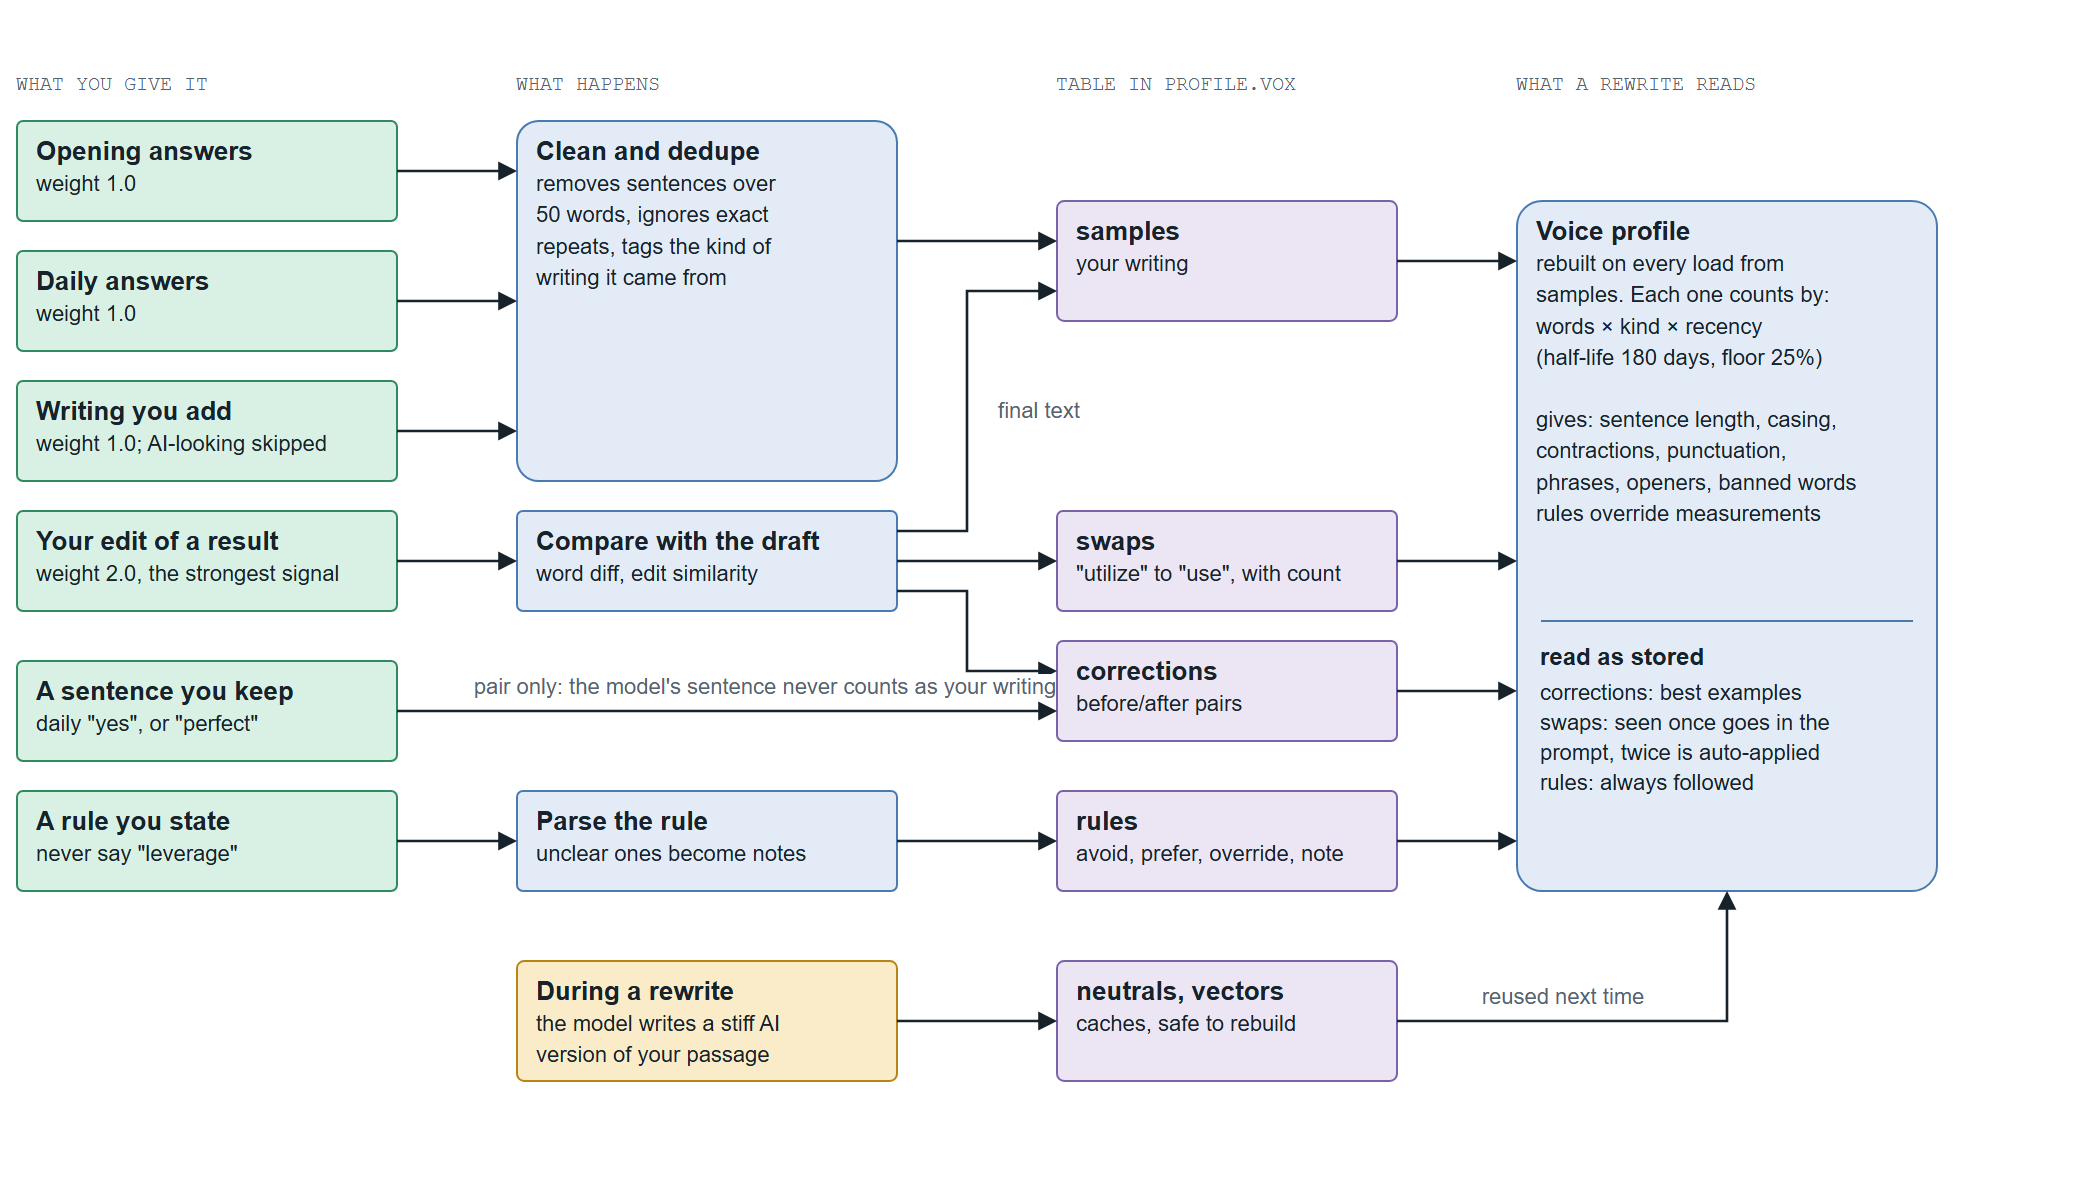

The diagram above was exported from draw.io. Its source (the exported page's mxGraphModel, read from the mxfile embedded in the PNG):
<mxGraphModel dx="1100" dy="700" grid="1" gridSize="10" guides="1" tooltips="1" connect="1" arrows="1" fold="1" page="1" pageScale="1" pageWidth="1020" pageHeight="580" background="#ffffff" math="0" shadow="0">
  <root>
    <mxCell id="0" />
    <mxCell id="1" parent="0" />
    <mxCell id="learning-2" value="WHAT YOU GIVE IT" style="text;html=1;whiteSpace=nowrap;align=left;verticalAlign=middle;spacing=0;fontSize=10;fontColor=#55646f;fontFamily=Courier New;" vertex="1" parent="1">
      <mxGeometry x="20" y="24" width="108.80000000000001" height="16" as="geometry" />
    </mxCell>
    <mxCell id="learning-3" value="WHAT HAPPENS" style="text;html=1;whiteSpace=nowrap;align=left;verticalAlign=middle;spacing=0;fontSize=10;fontColor=#55646f;fontFamily=Courier New;" vertex="1" parent="1">
      <mxGeometry x="270" y="24" width="81.60000000000001" height="16" as="geometry" />
    </mxCell>
    <mxCell id="learning-4" value="TABLE IN PROFILE.VOX" style="text;html=1;whiteSpace=nowrap;align=left;verticalAlign=middle;spacing=0;fontSize=10;fontColor=#55646f;fontFamily=Courier New;" vertex="1" parent="1">
      <mxGeometry x="540" y="24" width="136.0" height="16" as="geometry" />
    </mxCell>
    <mxCell id="learning-5" value="WHAT A REWRITE READS" style="text;html=1;whiteSpace=nowrap;align=left;verticalAlign=middle;spacing=0;fontSize=10;fontColor=#55646f;fontFamily=Courier New;" vertex="1" parent="1">
      <mxGeometry x="770" y="24" width="136.0" height="16" as="geometry" />
    </mxCell>
    <mxCell id="learning-6" value="&lt;b&gt;Opening answers&lt;/b&gt;&lt;br&gt;&lt;font style=&quot;font-size:11px&quot;&gt;weight 1.0&lt;/font&gt;" style="rounded=1;arcSize=6;whiteSpace=wrap;html=1;fillColor=#d9f1e4;strokeColor=#2f8a5f;fontColor=#17222b;align=left;verticalAlign=top;spacingLeft=8;spacingTop=1;fontSize=13;" vertex="1" parent="1">
      <mxGeometry x="20" y="50" width="190" height="50" as="geometry" />
    </mxCell>
    <mxCell id="learning-7" value="&lt;b&gt;Daily answers&lt;/b&gt;&lt;br&gt;&lt;font style=&quot;font-size:11px&quot;&gt;weight 1.0&lt;/font&gt;" style="rounded=1;arcSize=6;whiteSpace=wrap;html=1;fillColor=#d9f1e4;strokeColor=#2f8a5f;fontColor=#17222b;align=left;verticalAlign=top;spacingLeft=8;spacingTop=1;fontSize=13;" vertex="1" parent="1">
      <mxGeometry x="20" y="115" width="190" height="50" as="geometry" />
    </mxCell>
    <mxCell id="learning-8" value="&lt;b&gt;Writing you add&lt;/b&gt;&lt;br&gt;&lt;font style=&quot;font-size:11px&quot;&gt;weight 1.0; AI-looking skipped&lt;/font&gt;" style="rounded=1;arcSize=6;whiteSpace=wrap;html=1;fillColor=#d9f1e4;strokeColor=#2f8a5f;fontColor=#17222b;align=left;verticalAlign=top;spacingLeft=8;spacingTop=1;fontSize=13;" vertex="1" parent="1">
      <mxGeometry x="20" y="180" width="190" height="50" as="geometry" />
    </mxCell>
    <mxCell id="learning-9" value="&lt;b&gt;Your edit of a result&lt;/b&gt;&lt;br&gt;&lt;font style=&quot;font-size:11px&quot;&gt;weight 2.0, the strongest signal&lt;/font&gt;" style="rounded=1;arcSize=6;whiteSpace=wrap;html=1;fillColor=#d9f1e4;strokeColor=#2f8a5f;fontColor=#17222b;align=left;verticalAlign=top;spacingLeft=8;spacingTop=1;fontSize=13;" vertex="1" parent="1">
      <mxGeometry x="20" y="245" width="190" height="50" as="geometry" />
    </mxCell>
    <mxCell id="learning-10" value="&lt;b&gt;A sentence you keep&lt;/b&gt;&lt;br&gt;&lt;font style=&quot;font-size:11px&quot;&gt;daily &amp;quot;yes&amp;quot;, or &amp;quot;perfect&amp;quot;&lt;/font&gt;" style="rounded=1;arcSize=6;whiteSpace=wrap;html=1;fillColor=#d9f1e4;strokeColor=#2f8a5f;fontColor=#17222b;align=left;verticalAlign=top;spacingLeft=8;spacingTop=1;fontSize=13;" vertex="1" parent="1">
      <mxGeometry x="20" y="320" width="190" height="50" as="geometry" />
    </mxCell>
    <mxCell id="learning-11" value="&lt;b&gt;A rule you state&lt;/b&gt;&lt;br&gt;&lt;font style=&quot;font-size:11px&quot;&gt;never say &amp;quot;leverage&amp;quot;&lt;/font&gt;" style="rounded=1;arcSize=6;whiteSpace=wrap;html=1;fillColor=#d9f1e4;strokeColor=#2f8a5f;fontColor=#17222b;align=left;verticalAlign=top;spacingLeft=8;spacingTop=1;fontSize=13;" vertex="1" parent="1">
      <mxGeometry x="20" y="385" width="190" height="50" as="geometry" />
    </mxCell>
    <mxCell id="learning-12" value="&lt;b&gt;Clean and dedupe&lt;/b&gt;&lt;br&gt;&lt;font style=&quot;font-size:11px&quot;&gt;removes sentences over&lt;br&gt;50 words, ignores exact&lt;br&gt;repeats, tags the kind of&lt;br&gt;writing it came from&lt;/font&gt;" style="rounded=1;arcSize=6;whiteSpace=wrap;html=1;fillColor=#e3ecf6;strokeColor=#4a7bb0;fontColor=#17222b;align=left;verticalAlign=top;spacingLeft=8;spacingTop=1;fontSize=13;" vertex="1" parent="1">
      <mxGeometry x="270" y="50" width="190" height="180" as="geometry" />
    </mxCell>
    <mxCell id="learning-13" value="&lt;b&gt;Compare with the draft&lt;/b&gt;&lt;br&gt;&lt;font style=&quot;font-size:11px&quot;&gt;word diff, edit similarity&lt;/font&gt;" style="rounded=1;arcSize=6;whiteSpace=wrap;html=1;fillColor=#e3ecf6;strokeColor=#4a7bb0;fontColor=#17222b;align=left;verticalAlign=top;spacingLeft=8;spacingTop=1;fontSize=13;" vertex="1" parent="1">
      <mxGeometry x="270" y="245" width="190" height="50" as="geometry" />
    </mxCell>
    <mxCell id="learning-14" value="&lt;b&gt;Parse the rule&lt;/b&gt;&lt;br&gt;&lt;font style=&quot;font-size:11px&quot;&gt;unclear ones become notes&lt;/font&gt;" style="rounded=1;arcSize=6;whiteSpace=wrap;html=1;fillColor=#e3ecf6;strokeColor=#4a7bb0;fontColor=#17222b;align=left;verticalAlign=top;spacingLeft=8;spacingTop=1;fontSize=13;" vertex="1" parent="1">
      <mxGeometry x="270" y="385" width="190" height="50" as="geometry" />
    </mxCell>
    <mxCell id="learning-15" value="&lt;b&gt;samples&lt;/b&gt;&lt;br&gt;&lt;font style=&quot;font-size:11px&quot;&gt;your writing&lt;/font&gt;" style="rounded=1;arcSize=6;whiteSpace=wrap;html=1;fillColor=#ece6f4;strokeColor=#7a62a8;fontColor=#17222b;align=left;verticalAlign=top;spacingLeft=8;spacingTop=1;fontSize=13;" vertex="1" parent="1">
      <mxGeometry x="540" y="90" width="170" height="60" as="geometry" />
    </mxCell>
    <mxCell id="learning-16" value="&lt;b&gt;swaps&lt;/b&gt;&lt;br&gt;&lt;font style=&quot;font-size:11px&quot;&gt;&amp;quot;utilize&amp;quot; to &amp;quot;use&amp;quot;, with count&lt;/font&gt;" style="rounded=1;arcSize=6;whiteSpace=wrap;html=1;fillColor=#ece6f4;strokeColor=#7a62a8;fontColor=#17222b;align=left;verticalAlign=top;spacingLeft=8;spacingTop=1;fontSize=13;" vertex="1" parent="1">
      <mxGeometry x="540" y="245" width="170" height="50" as="geometry" />
    </mxCell>
    <mxCell id="learning-17" value="&lt;b&gt;corrections&lt;/b&gt;&lt;br&gt;&lt;font style=&quot;font-size:11px&quot;&gt;before/after pairs&lt;/font&gt;" style="rounded=1;arcSize=6;whiteSpace=wrap;html=1;fillColor=#ece6f4;strokeColor=#7a62a8;fontColor=#17222b;align=left;verticalAlign=top;spacingLeft=8;spacingTop=1;fontSize=13;" vertex="1" parent="1">
      <mxGeometry x="540" y="310" width="170" height="50" as="geometry" />
    </mxCell>
    <mxCell id="learning-18" value="&lt;b&gt;rules&lt;/b&gt;&lt;br&gt;&lt;font style=&quot;font-size:11px&quot;&gt;avoid, prefer, override, note&lt;/font&gt;" style="rounded=1;arcSize=6;whiteSpace=wrap;html=1;fillColor=#ece6f4;strokeColor=#7a62a8;fontColor=#17222b;align=left;verticalAlign=top;spacingLeft=8;spacingTop=1;fontSize=13;" vertex="1" parent="1">
      <mxGeometry x="540" y="385" width="170" height="50" as="geometry" />
    </mxCell>
    <mxCell id="learning-19" value="&lt;b&gt;Voice profile&lt;/b&gt;&lt;br&gt;&lt;font style=&quot;font-size:11px&quot;&gt;rebuilt on every load from&lt;br&gt;samples. Each one counts by:&lt;br&gt;words × kind × recency&lt;br&gt;(half-life 180 days, floor 25%)&lt;br&gt;&lt;br&gt;gives: sentence length, casing,&lt;br&gt;contractions, punctuation,&lt;br&gt;phrases, openers, banned words&lt;br&gt;rules override measurements&lt;/font&gt;" style="rounded=1;arcSize=6;whiteSpace=wrap;html=1;fillColor=#e3ecf6;strokeColor=#4a7bb0;fontColor=#17222b;align=left;verticalAlign=top;spacingLeft=8;spacingTop=1;fontSize=13;" vertex="1" parent="1">
      <mxGeometry x="770" y="90" width="210" height="345" as="geometry" />
    </mxCell>
    <mxCell id="learning-20" value="" style="endArrow=none;html=1;strokeColor=#4a7bb0;" edge="1" parent="1">
      <mxGeometry relative="1" as="geometry">
        <mxPoint x="782" y="300" as="sourcePoint" />
        <mxPoint x="968" y="300" as="targetPoint" />
      </mxGeometry>
    </mxCell>
    <mxCell id="learning-21" value="read as stored" style="text;html=1;whiteSpace=nowrap;align=left;verticalAlign=middle;spacing=0;fontSize=12;fontColor=#17222b;fontStyle=1;" vertex="1" parent="1">
      <mxGeometry x="782" y="310" width="114.24000000000001" height="16" as="geometry" />
    </mxCell>
    <mxCell id="learning-22" value="corrections: best examples" style="text;html=1;whiteSpace=nowrap;align=left;verticalAlign=middle;spacing=0;fontSize=11;fontColor=#17222b;" vertex="1" parent="1">
      <mxGeometry x="782" y="328" width="194.48000000000002" height="16" as="geometry" />
    </mxCell>
    <mxCell id="learning-23" value="swaps: seen once goes in the" style="text;html=1;whiteSpace=nowrap;align=left;verticalAlign=middle;spacing=0;fontSize=11;fontColor=#17222b;" vertex="1" parent="1">
      <mxGeometry x="782" y="343" width="209.44000000000003" height="16" as="geometry" />
    </mxCell>
    <mxCell id="learning-24" value="prompt, twice is auto-applied" style="text;html=1;whiteSpace=nowrap;align=left;verticalAlign=middle;spacing=0;fontSize=11;fontColor=#17222b;" vertex="1" parent="1">
      <mxGeometry x="782" y="358" width="216.92000000000002" height="16" as="geometry" />
    </mxCell>
    <mxCell id="learning-25" value="rules: always followed" style="text;html=1;whiteSpace=nowrap;align=left;verticalAlign=middle;spacing=0;fontSize=11;fontColor=#17222b;" vertex="1" parent="1">
      <mxGeometry x="782" y="373" width="164.56" height="16" as="geometry" />
    </mxCell>
    <mxCell id="learning-26" value="&lt;b&gt;During a rewrite&lt;/b&gt;&lt;br&gt;&lt;font style=&quot;font-size:11px&quot;&gt;the model writes a stiff AI&lt;br&gt;version of your passage&lt;/font&gt;" style="rounded=1;arcSize=6;whiteSpace=wrap;html=1;fillColor=#fbecc9;strokeColor=#b98512;fontColor=#17222b;align=left;verticalAlign=top;spacingLeft=8;spacingTop=1;fontSize=13;" vertex="1" parent="1">
      <mxGeometry x="270" y="470" width="190" height="60" as="geometry" />
    </mxCell>
    <mxCell id="learning-27" value="&lt;b&gt;neutrals, vectors&lt;/b&gt;&lt;br&gt;&lt;font style=&quot;font-size:11px&quot;&gt;caches, safe to rebuild&lt;/font&gt;" style="rounded=1;arcSize=6;whiteSpace=wrap;html=1;fillColor=#ece6f4;strokeColor=#7a62a8;fontColor=#17222b;align=left;verticalAlign=top;spacingLeft=8;spacingTop=1;fontSize=13;" vertex="1" parent="1">
      <mxGeometry x="540" y="470" width="170" height="60" as="geometry" />
    </mxCell>
    <mxCell id="learning-28" value="" style="edgeStyle=none;html=1;rounded=0;endArrow=block;endFill=1;endSize=6;strokeColor=#17222b;strokeWidth=1.3;fontSize=11;fontColor=#55646f;labelBackgroundColor=#ffffff;exitX=1.0;exitY=0.5;exitDx=0;exitDy=0;exitPerimeter=0;entryX=0;entryY=0.1389;entryDx=0;entryDy=0;entryPerimeter=0;" edge="1" parent="1" source="learning-6" target="learning-12">
      <mxGeometry relative="1" as="geometry" />
    </mxCell>
    <mxCell id="learning-29" value="" style="edgeStyle=none;html=1;rounded=0;endArrow=block;endFill=1;endSize=6;strokeColor=#17222b;strokeWidth=1.3;fontSize=11;fontColor=#55646f;labelBackgroundColor=#ffffff;exitX=1.0;exitY=0.5;exitDx=0;exitDy=0;exitPerimeter=0;entryX=0;entryY=0.5;entryDx=0;entryDy=0;entryPerimeter=0;" edge="1" parent="1" source="learning-7" target="learning-12">
      <mxGeometry relative="1" as="geometry" />
    </mxCell>
    <mxCell id="learning-30" value="" style="edgeStyle=none;html=1;rounded=0;endArrow=block;endFill=1;endSize=6;strokeColor=#17222b;strokeWidth=1.3;fontSize=11;fontColor=#55646f;labelBackgroundColor=#ffffff;exitX=1.0;exitY=0.5;exitDx=0;exitDy=0;exitPerimeter=0;entryX=0;entryY=0.8611;entryDx=0;entryDy=0;entryPerimeter=0;" edge="1" parent="1" source="learning-8" target="learning-12">
      <mxGeometry relative="1" as="geometry" />
    </mxCell>
    <mxCell id="learning-31" value="" style="edgeStyle=none;html=1;rounded=0;endArrow=block;endFill=1;endSize=6;strokeColor=#17222b;strokeWidth=1.3;fontSize=11;fontColor=#55646f;labelBackgroundColor=#ffffff;exitX=1.0;exitY=0.5;exitDx=0;exitDy=0;exitPerimeter=0;entryX=0;entryY=0.5;entryDx=0;entryDy=0;entryPerimeter=0;" edge="1" parent="1" source="learning-9" target="learning-13">
      <mxGeometry relative="1" as="geometry" />
    </mxCell>
    <mxCell id="learning-32" value="" style="edgeStyle=none;html=1;rounded=0;endArrow=block;endFill=1;endSize=6;strokeColor=#17222b;strokeWidth=1.3;fontSize=11;fontColor=#55646f;labelBackgroundColor=#ffffff;exitX=1.0;exitY=0.5;exitDx=0;exitDy=0;exitPerimeter=0;entryX=0;entryY=0.5;entryDx=0;entryDy=0;entryPerimeter=0;" edge="1" parent="1" source="learning-11" target="learning-14">
      <mxGeometry relative="1" as="geometry" />
    </mxCell>
    <mxCell id="learning-33" value="" style="edgeStyle=none;html=1;rounded=0;endArrow=block;endFill=1;endSize=6;strokeColor=#17222b;strokeWidth=1.3;fontSize=11;fontColor=#55646f;labelBackgroundColor=#ffffff;exitX=1.0;exitY=0.3333;exitDx=0;exitDy=0;exitPerimeter=0;entryX=0;entryY=0.3333;entryDx=0;entryDy=0;entryPerimeter=0;" edge="1" parent="1" source="learning-12" target="learning-15">
      <mxGeometry relative="1" as="geometry" />
    </mxCell>
    <mxCell id="learning-34" value="" style="edgeStyle=none;html=1;rounded=0;endArrow=block;endFill=1;endSize=6;strokeColor=#17222b;strokeWidth=1.3;fontSize=11;fontColor=#55646f;labelBackgroundColor=#ffffff;exitX=1.0;exitY=0.5;exitDx=0;exitDy=0;exitPerimeter=0;entryX=0;entryY=0.5;entryDx=0;entryDy=0;entryPerimeter=0;" edge="1" parent="1" source="learning-13" target="learning-16">
      <mxGeometry relative="1" as="geometry" />
    </mxCell>
    <mxCell id="learning-35" value="final text" style="edgeStyle=none;html=1;rounded=0;endArrow=block;endFill=1;endSize=6;strokeColor=#17222b;strokeWidth=1.3;fontSize=11;fontColor=#55646f;labelBackgroundColor=#ffffff;exitX=1.0;exitY=0.2;exitDx=0;exitDy=0;exitPerimeter=0;entryX=0;entryY=0.75;entryDx=0;entryDy=0;entryPerimeter=0;" edge="1" parent="1" source="learning-13" target="learning-15">
      <mxGeometry relative="1" x="-0.0505" as="geometry">
        <mxPoint x="36.0" y="0.0" as="offset" />
        <Array as="points">
          <mxPoint x="495" y="255" />
          <mxPoint x="495" y="135" />
        </Array>
      </mxGeometry>
    </mxCell>
    <mxCell id="learning-36" value="" style="edgeStyle=none;html=1;rounded=0;endArrow=block;endFill=1;endSize=6;strokeColor=#17222b;strokeWidth=1.3;fontSize=11;fontColor=#55646f;labelBackgroundColor=#ffffff;exitX=1.0;exitY=0.8;exitDx=0;exitDy=0;exitPerimeter=0;entryX=0;entryY=0.3;entryDx=0;entryDy=0;entryPerimeter=0;" edge="1" parent="1" source="learning-13" target="learning-17">
      <mxGeometry relative="1" as="geometry">
        <Array as="points">
          <mxPoint x="495" y="285" />
          <mxPoint x="495" y="325" />
        </Array>
      </mxGeometry>
    </mxCell>
    <mxCell id="learning-37" value="pair only: the model's sentence never counts as your writing" style="edgeStyle=none;html=1;rounded=0;endArrow=block;endFill=1;endSize=6;strokeColor=#17222b;strokeWidth=1.3;fontSize=11;fontColor=#55646f;labelBackgroundColor=#ffffff;exitX=1.0;exitY=0.5;exitDx=0;exitDy=0;exitPerimeter=0;entryX=0;entryY=0.7;entryDx=0;entryDy=0;entryPerimeter=0;" edge="1" parent="1" source="learning-10" target="learning-17">
      <mxGeometry relative="1" x="0.1159" as="geometry">
        <mxPoint x="0.0" y="-12.0" as="offset" />
      </mxGeometry>
    </mxCell>
    <mxCell id="learning-38" value="" style="edgeStyle=none;html=1;rounded=0;endArrow=block;endFill=1;endSize=6;strokeColor=#17222b;strokeWidth=1.3;fontSize=11;fontColor=#55646f;labelBackgroundColor=#ffffff;exitX=1.0;exitY=0.5;exitDx=0;exitDy=0;exitPerimeter=0;entryX=0;entryY=0.5;entryDx=0;entryDy=0;entryPerimeter=0;" edge="1" parent="1" source="learning-14" target="learning-18">
      <mxGeometry relative="1" as="geometry" />
    </mxCell>
    <mxCell id="learning-39" value="" style="edgeStyle=none;html=1;rounded=0;endArrow=block;endFill=1;endSize=6;strokeColor=#17222b;strokeWidth=1.3;fontSize=11;fontColor=#55646f;labelBackgroundColor=#ffffff;exitX=1.0;exitY=0.5;exitDx=0;exitDy=0;exitPerimeter=0;entryX=0;entryY=0.087;entryDx=0;entryDy=0;entryPerimeter=0;" edge="1" parent="1" source="learning-15" target="learning-19">
      <mxGeometry relative="1" as="geometry" />
    </mxCell>
    <mxCell id="learning-40" value="" style="edgeStyle=none;html=1;rounded=0;endArrow=block;endFill=1;endSize=6;strokeColor=#17222b;strokeWidth=1.3;fontSize=11;fontColor=#55646f;labelBackgroundColor=#ffffff;exitX=1.0;exitY=0.5;exitDx=0;exitDy=0;exitPerimeter=0;entryX=0;entryY=0.5217;entryDx=0;entryDy=0;entryPerimeter=0;" edge="1" parent="1" source="learning-16" target="learning-19">
      <mxGeometry relative="1" as="geometry" />
    </mxCell>
    <mxCell id="learning-41" value="" style="edgeStyle=none;html=1;rounded=0;endArrow=block;endFill=1;endSize=6;strokeColor=#17222b;strokeWidth=1.3;fontSize=11;fontColor=#55646f;labelBackgroundColor=#ffffff;exitX=1.0;exitY=0.5;exitDx=0;exitDy=0;exitPerimeter=0;entryX=0;entryY=0.7101;entryDx=0;entryDy=0;entryPerimeter=0;" edge="1" parent="1" source="learning-17" target="learning-19">
      <mxGeometry relative="1" as="geometry" />
    </mxCell>
    <mxCell id="learning-42" value="" style="edgeStyle=none;html=1;rounded=0;endArrow=block;endFill=1;endSize=6;strokeColor=#17222b;strokeWidth=1.3;fontSize=11;fontColor=#55646f;labelBackgroundColor=#ffffff;exitX=1.0;exitY=0.5;exitDx=0;exitDy=0;exitPerimeter=0;entryX=0;entryY=0.9275;entryDx=0;entryDy=0;entryPerimeter=0;" edge="1" parent="1" source="learning-18" target="learning-19">
      <mxGeometry relative="1" as="geometry" />
    </mxCell>
    <mxCell id="learning-43" value="" style="edgeStyle=none;html=1;rounded=0;endArrow=block;endFill=1;endSize=6;strokeColor=#17222b;strokeWidth=1.3;fontSize=11;fontColor=#55646f;labelBackgroundColor=#ffffff;exitX=1.0;exitY=0.5;exitDx=0;exitDy=0;exitPerimeter=0;entryX=0;entryY=0.5;entryDx=0;entryDy=0;entryPerimeter=0;" edge="1" parent="1" source="learning-26" target="learning-27">
      <mxGeometry relative="1" as="geometry" />
    </mxCell>
    <mxCell id="learning-44" value="reused next time" style="edgeStyle=none;html=1;rounded=0;endArrow=block;endFill=1;endSize=6;strokeColor=#17222b;strokeWidth=1.3;fontSize=11;fontColor=#55646f;labelBackgroundColor=#ffffff;exitX=1.0;exitY=0.5;exitDx=0;exitDy=0;exitPerimeter=0;entryX=0.5;entryY=1;entryDx=0;entryDy=0;entryPerimeter=0;" edge="1" parent="1" source="learning-27" target="learning-19">
      <mxGeometry relative="1" x="-0.2807" as="geometry">
        <mxPoint x="0.0" y="-12.0" as="offset" />
        <Array as="points">
          <mxPoint x="875" y="500" />
        </Array>
      </mxGeometry>
    </mxCell>
  </root>
</mxGraphModel>